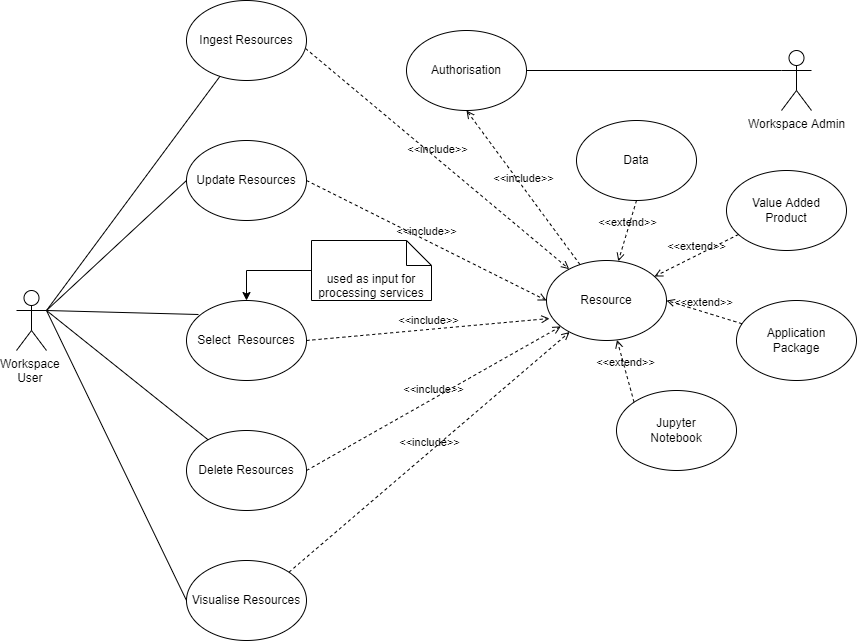

The diagram above was exported from draw.io. Its source (the exported page's mxGraphModel, read from the mxfile embedded in the PNG):
<mxGraphModel dx="1662" dy="1563" grid="1" gridSize="10" guides="1" tooltips="1" connect="1" arrows="1" fold="1" page="1" pageScale="1" pageWidth="1169" pageHeight="826" background="none" math="0" shadow="0">
  <root>
    <mxCell id="0" />
    <mxCell id="1" parent="0" />
    <mxCell id="QdLJ9mdqYxsni59TT1zy-42" value="Workspace&amp;nbsp;&lt;br&gt;User&amp;nbsp;" style="shape=umlActor;verticalLabelPosition=bottom;verticalAlign=top;html=1;outlineConnect=0;fillColor=rgb(255, 255, 255);strokeColor=rgb(0, 0, 0);fontColor=rgb(0, 0, 0);" parent="1" vertex="1">
      <mxGeometry x="155" y="-400" width="30" height="60" as="geometry" />
    </mxCell>
    <mxCell id="QdLJ9mdqYxsni59TT1zy-48" value="Update Resources" style="ellipse;whiteSpace=wrap;html=1;" parent="1" vertex="1">
      <mxGeometry x="325" y="-550" width="120" height="80" as="geometry" />
    </mxCell>
    <mxCell id="QdLJ9mdqYxsni59TT1zy-49" value="Select&amp;nbsp; Resources" style="ellipse;whiteSpace=wrap;html=1;" parent="1" vertex="1">
      <mxGeometry x="325" y="-390" width="120" height="80" as="geometry" />
    </mxCell>
    <mxCell id="QdLJ9mdqYxsni59TT1zy-52" value="" style="endArrow=none;html=1;rounded=0;exitX=1;exitY=0.3333333333333333;exitDx=0;exitDy=0;exitPerimeter=0;entryX=0;entryY=0.5;entryDx=0;entryDy=0;" parent="1" source="QdLJ9mdqYxsni59TT1zy-42" target="QdLJ9mdqYxsni59TT1zy-48" edge="1">
      <mxGeometry width="50" height="50" relative="1" as="geometry">
        <mxPoint x="545" y="-360" as="sourcePoint" />
        <mxPoint x="595" y="-410" as="targetPoint" />
      </mxGeometry>
    </mxCell>
    <mxCell id="QdLJ9mdqYxsni59TT1zy-53" value="" style="endArrow=none;html=1;rounded=0;exitX=1;exitY=0.3333333333333333;exitDx=0;exitDy=0;exitPerimeter=0;entryX=0.1;entryY=0.175;entryDx=0;entryDy=0;entryPerimeter=0;" parent="1" source="QdLJ9mdqYxsni59TT1zy-42" target="QdLJ9mdqYxsni59TT1zy-49" edge="1">
      <mxGeometry width="50" height="50" relative="1" as="geometry">
        <mxPoint x="195" y="-430" as="sourcePoint" />
        <mxPoint x="395" y="-500" as="targetPoint" />
      </mxGeometry>
    </mxCell>
    <mxCell id="r59ldBVzLW7fCNqa9dxu-1" value="Authorisation" style="ellipse;whiteSpace=wrap;html=1;" parent="1" vertex="1">
      <mxGeometry x="545" y="-660" width="120" height="80" as="geometry" />
    </mxCell>
    <mxCell id="r59ldBVzLW7fCNqa9dxu-5" value="Workspace Admin" style="shape=umlActor;verticalLabelPosition=bottom;verticalAlign=top;html=1;outlineConnect=0;fillColor=rgb(255, 255, 255);strokeColor=rgb(0, 0, 0);fontColor=rgb(0, 0, 0);" parent="1" vertex="1">
      <mxGeometry x="920" y="-640" width="30" height="60" as="geometry" />
    </mxCell>
    <mxCell id="r59ldBVzLW7fCNqa9dxu-6" value="" style="endArrow=none;html=1;rounded=0;entryX=0;entryY=0.3333333333333333;entryDx=0;entryDy=0;entryPerimeter=0;" parent="1" source="r59ldBVzLW7fCNqa9dxu-1" target="r59ldBVzLW7fCNqa9dxu-5" edge="1">
      <mxGeometry width="50" height="50" relative="1" as="geometry">
        <mxPoint x="35" y="-340" as="sourcePoint" />
        <mxPoint x="245" y="-340" as="targetPoint" />
      </mxGeometry>
    </mxCell>
    <mxCell id="g428KL9WfPdg6UMecox3-1" value="Ingest Resources" style="ellipse;whiteSpace=wrap;html=1;direction=south;" parent="1" vertex="1">
      <mxGeometry x="325" y="-690" width="120" height="80" as="geometry" />
    </mxCell>
    <mxCell id="g428KL9WfPdg6UMecox3-2" value="Visualise Resources" style="ellipse;whiteSpace=wrap;html=1;" parent="1" vertex="1">
      <mxGeometry x="325" y="-130" width="120" height="80" as="geometry" />
    </mxCell>
    <mxCell id="X7M-0AL-5CFHNC-OPyIT-18" style="edgeStyle=orthogonalEdgeStyle;rounded=0;orthogonalLoop=1;jettySize=auto;html=1;entryX=0.5;entryY=0;entryDx=0;entryDy=0;" parent="1" source="g428KL9WfPdg6UMecox3-8" target="QdLJ9mdqYxsni59TT1zy-49" edge="1">
      <mxGeometry relative="1" as="geometry" />
    </mxCell>
    <mxCell id="g428KL9WfPdg6UMecox3-8" value="used as input for processing services" style="shape=note2;boundedLbl=1;whiteSpace=wrap;html=1;size=25;verticalAlign=top;align=center;" parent="1" vertex="1">
      <mxGeometry x="450" y="-450" width="120" height="60" as="geometry" />
    </mxCell>
    <mxCell id="g428KL9WfPdg6UMecox3-12" value="" style="endArrow=none;html=1;rounded=0;" parent="1" target="g428KL9WfPdg6UMecox3-1" edge="1">
      <mxGeometry width="50" height="50" relative="1" as="geometry">
        <mxPoint x="185" y="-380" as="sourcePoint" />
        <mxPoint x="407" y="-386" as="targetPoint" />
      </mxGeometry>
    </mxCell>
    <mxCell id="g428KL9WfPdg6UMecox3-13" value="" style="endArrow=none;html=1;rounded=0;exitX=1;exitY=0.3333333333333333;exitDx=0;exitDy=0;exitPerimeter=0;entryX=0;entryY=0.5;entryDx=0;entryDy=0;" parent="1" source="QdLJ9mdqYxsni59TT1zy-42" target="g428KL9WfPdg6UMecox3-2" edge="1">
      <mxGeometry width="50" height="50" relative="1" as="geometry">
        <mxPoint x="115" y="-390" as="sourcePoint" />
        <mxPoint x="279.44460385808" y="-296.0316549382401" as="targetPoint" />
      </mxGeometry>
    </mxCell>
    <mxCell id="g428KL9WfPdg6UMecox3-25" value="Resource" style="ellipse;whiteSpace=wrap;html=1;" parent="1" vertex="1">
      <mxGeometry x="685" y="-430" width="120" height="80" as="geometry" />
    </mxCell>
    <mxCell id="g428KL9WfPdg6UMecox3-26" value="Data" style="ellipse;whiteSpace=wrap;html=1;" parent="1" vertex="1">
      <mxGeometry x="715" y="-570" width="120" height="80" as="geometry" />
    </mxCell>
    <mxCell id="g428KL9WfPdg6UMecox3-27" value="Value Added&lt;br&gt;Product" style="ellipse;whiteSpace=wrap;html=1;" parent="1" vertex="1">
      <mxGeometry x="865" y="-520" width="120" height="80" as="geometry" />
    </mxCell>
    <mxCell id="g428KL9WfPdg6UMecox3-28" value="Application&lt;br&gt;Package" style="ellipse;whiteSpace=wrap;html=1;" parent="1" vertex="1">
      <mxGeometry x="875" y="-390" width="120" height="80" as="geometry" />
    </mxCell>
    <mxCell id="g428KL9WfPdg6UMecox3-29" value="Jupyter&lt;br&gt;Notebook" style="ellipse;whiteSpace=wrap;html=1;" parent="1" vertex="1">
      <mxGeometry x="755" y="-300" width="120" height="80" as="geometry" />
    </mxCell>
    <mxCell id="g428KL9WfPdg6UMecox3-30" value="Delete Resources" style="ellipse;whiteSpace=wrap;html=1;direction=south;" parent="1" vertex="1">
      <mxGeometry x="325" y="-260" width="120" height="80" as="geometry" />
    </mxCell>
    <mxCell id="X7M-0AL-5CFHNC-OPyIT-1" value="&amp;lt;&amp;lt;extend&amp;gt;&amp;gt;" style="html=1;verticalAlign=bottom;labelBackgroundColor=none;endArrow=open;endFill=0;dashed=1;rounded=0;exitX=0.5;exitY=1;exitDx=0;exitDy=0;" parent="1" source="g428KL9WfPdg6UMecox3-26" target="g428KL9WfPdg6UMecox3-25" edge="1">
      <mxGeometry width="160" relative="1" as="geometry">
        <mxPoint x="506.42877638896834" y="-321.3227816872545" as="sourcePoint" />
        <mxPoint x="295" y="-290" as="targetPoint" />
      </mxGeometry>
    </mxCell>
    <mxCell id="X7M-0AL-5CFHNC-OPyIT-2" value="&amp;lt;&amp;lt;extend&amp;gt;&amp;gt;" style="html=1;verticalAlign=bottom;labelBackgroundColor=none;endArrow=open;endFill=0;dashed=1;rounded=0;" parent="1" source="g428KL9WfPdg6UMecox3-27" target="g428KL9WfPdg6UMecox3-25" edge="1">
      <mxGeometry width="160" relative="1" as="geometry">
        <mxPoint x="765" y="-470" as="sourcePoint" />
        <mxPoint x="759.4323011309189" y="-419.8907101782679" as="targetPoint" />
      </mxGeometry>
    </mxCell>
    <mxCell id="X7M-0AL-5CFHNC-OPyIT-3" value="&amp;lt;&amp;lt;extend&amp;gt;&amp;gt;" style="html=1;verticalAlign=bottom;labelBackgroundColor=none;endArrow=open;endFill=0;dashed=1;rounded=0;entryX=1;entryY=0.5;entryDx=0;entryDy=0;" parent="1" source="g428KL9WfPdg6UMecox3-28" target="g428KL9WfPdg6UMecox3-25" edge="1">
      <mxGeometry width="160" relative="1" as="geometry">
        <mxPoint x="894.2179696006556" y="-480.6604097846441" as="sourcePoint" />
        <mxPoint x="795.6968061639682" y="-409.3921377850884" as="targetPoint" />
      </mxGeometry>
    </mxCell>
    <mxCell id="X7M-0AL-5CFHNC-OPyIT-4" value="&amp;lt;&amp;lt;extend&amp;gt;&amp;gt;" style="html=1;verticalAlign=bottom;labelBackgroundColor=none;endArrow=open;endFill=0;dashed=1;rounded=0;exitX=0;exitY=0;exitDx=0;exitDy=0;" parent="1" source="g428KL9WfPdg6UMecox3-29" target="g428KL9WfPdg6UMecox3-25" edge="1">
      <mxGeometry width="160" relative="1" as="geometry">
        <mxPoint x="888.3008355935758" y="-396.9155774446717" as="sourcePoint" />
        <mxPoint x="815" y="-380" as="targetPoint" />
      </mxGeometry>
    </mxCell>
    <mxCell id="X7M-0AL-5CFHNC-OPyIT-5" value="" style="endArrow=none;html=1;rounded=0;exitX=1;exitY=0.3333333333333333;exitDx=0;exitDy=0;exitPerimeter=0;" parent="1" source="QdLJ9mdqYxsni59TT1zy-42" target="g428KL9WfPdg6UMecox3-30" edge="1">
      <mxGeometry width="50" height="50" relative="1" as="geometry">
        <mxPoint x="115" y="-390" as="sourcePoint" />
        <mxPoint x="365" y="-210" as="targetPoint" />
      </mxGeometry>
    </mxCell>
    <mxCell id="X7M-0AL-5CFHNC-OPyIT-9" value="&amp;lt;&amp;lt;include&amp;gt;&amp;gt;" style="html=1;verticalAlign=bottom;labelBackgroundColor=none;endArrow=open;endFill=0;dashed=1;rounded=0;exitX=1;exitY=0.5;exitDx=0;exitDy=0;entryX=0;entryY=0.5;entryDx=0;entryDy=0;" parent="1" source="QdLJ9mdqYxsni59TT1zy-48" target="g428KL9WfPdg6UMecox3-25" edge="1">
      <mxGeometry width="160" relative="1" as="geometry">
        <mxPoint x="395" y="-630" as="sourcePoint" />
        <mxPoint x="854.6257905708703" y="-431.7300511262913" as="targetPoint" />
      </mxGeometry>
    </mxCell>
    <mxCell id="X7M-0AL-5CFHNC-OPyIT-10" value="&amp;lt;&amp;lt;include&amp;gt;&amp;gt;" style="html=1;verticalAlign=bottom;labelBackgroundColor=none;endArrow=open;endFill=0;dashed=1;rounded=0;exitX=1;exitY=0.5;exitDx=0;exitDy=0;entryX=0.025;entryY=0.725;entryDx=0;entryDy=0;entryPerimeter=0;" parent="1" source="QdLJ9mdqYxsni59TT1zy-49" target="g428KL9WfPdg6UMecox3-25" edge="1">
      <mxGeometry width="160" relative="1" as="geometry">
        <mxPoint x="495" y="-510" as="sourcePoint" />
        <mxPoint x="845" y="-410" as="targetPoint" />
      </mxGeometry>
    </mxCell>
    <mxCell id="X7M-0AL-5CFHNC-OPyIT-11" value="&amp;lt;&amp;lt;include&amp;gt;&amp;gt;" style="html=1;verticalAlign=bottom;labelBackgroundColor=none;endArrow=open;endFill=0;dashed=1;rounded=0;exitX=0.5;exitY=0;exitDx=0;exitDy=0;" parent="1" source="g428KL9WfPdg6UMecox3-30" target="g428KL9WfPdg6UMecox3-25" edge="1">
      <mxGeometry width="160" relative="1" as="geometry">
        <mxPoint x="525" y="-300" as="sourcePoint" />
        <mxPoint x="845" y="-390" as="targetPoint" />
      </mxGeometry>
    </mxCell>
    <mxCell id="X7M-0AL-5CFHNC-OPyIT-13" value="&amp;lt;&amp;lt;include&amp;gt;&amp;gt;" style="html=1;verticalAlign=bottom;labelBackgroundColor=none;endArrow=open;endFill=0;dashed=1;rounded=0;entryX=0.5;entryY=1;entryDx=0;entryDy=0;" parent="1" source="g428KL9WfPdg6UMecox3-25" target="r59ldBVzLW7fCNqa9dxu-1" edge="1">
      <mxGeometry width="160" relative="1" as="geometry">
        <mxPoint x="275" y="-320" as="sourcePoint" />
        <mxPoint x="592.5735931288073" y="-611.7157287525383" as="targetPoint" />
      </mxGeometry>
    </mxCell>
    <mxCell id="X7M-0AL-5CFHNC-OPyIT-16" value="&amp;lt;&amp;lt;include&amp;gt;&amp;gt;" style="html=1;verticalAlign=bottom;labelBackgroundColor=none;endArrow=open;endFill=0;dashed=1;rounded=0;exitX=0.6;exitY=0.008;exitDx=0;exitDy=0;exitPerimeter=0;" parent="1" source="g428KL9WfPdg6UMecox3-1" target="g428KL9WfPdg6UMecox3-25" edge="1">
      <mxGeometry width="160" relative="1" as="geometry">
        <mxPoint x="455" y="-500" as="sourcePoint" />
        <mxPoint x="845" y="-410" as="targetPoint" />
      </mxGeometry>
    </mxCell>
    <mxCell id="X7M-0AL-5CFHNC-OPyIT-17" value="&amp;lt;&amp;lt;include&amp;gt;&amp;gt;" style="html=1;verticalAlign=bottom;labelBackgroundColor=none;endArrow=open;endFill=0;dashed=1;rounded=0;exitX=1;exitY=0;exitDx=0;exitDy=0;" parent="1" source="g428KL9WfPdg6UMecox3-2" target="g428KL9WfPdg6UMecox3-25" edge="1">
      <mxGeometry width="160" relative="1" as="geometry">
        <mxPoint x="455" y="-210" as="sourcePoint" />
        <mxPoint x="871.04" y="-370.96000000000004" as="targetPoint" />
      </mxGeometry>
    </mxCell>
  </root>
</mxGraphModel>